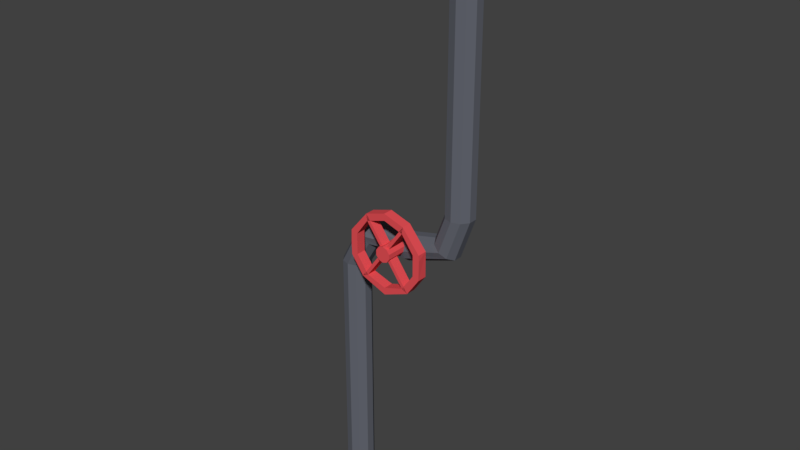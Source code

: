 # Source: tubes.blend  (saved by Blender 2.79.0; exported with 4.5.12 LTS)
import bpy
from mathutils import Matrix  # noqa: F401  (used for matrix-valued properties, if any)

bpy.ops.wm.read_factory_settings(use_empty=True)
scene = bpy.context.scene
scene.name = 'Scene'

# ---- collections
col_collection_1 = bpy.data.collections.new('Collection 1'); scene.collection.children.link(col_collection_1)

# ---- materials (node trees are filled in below, after node groups)
mat_material_001 = bpy.data.materials.new('Material.001')
mat_material_001.alpha_threshold = 0.0
mat_material_001.use_transparent_shadow = False
mat_material_001.diffuse_color = (0.8, 0.08021, 0.09279, 1.0)
mat_material_001.roughness = 0.5
mat_material_002 = bpy.data.materials.new('Material.002')
mat_material_002.alpha_threshold = 0.0
mat_material_002.use_transparent_shadow = False
mat_material_002.diffuse_color = (0.1261, 0.1347, 0.1626, 1.0)
mat_material_002.roughness = 0.5

# ---- material node trees

# ---- world
world_world = bpy.data.worlds.new('World'); scene.world = world_world
world_world.color = (0.05088, 0.05088, 0.05088)
world_world.use_sun_shadow = False
world_world.sun_shadow_jitter_overblur = 0.0
world_world.cycles.sampling_method = 'MANUAL'

# ---- meshes
me_cylinder = bpy.data.meshes.new('Cylinder')
me_cylinder.from_pydata([(0.0, 1.0, -1.0), (0.0, 1.0, 1.0), (0.5878, 0.809, -1.0), (0.5878, 0.809, 1.0), (0.9511, 0.309, -1.0), (0.9511, 0.309, 1.0), (0.9511, -0.309, -1.0), (0.9511, -0.309, 1.0), (0.5878, -0.809, -1.0), (0.5878, -0.809, 1.0), (-8.742e-08, -1.0, -1.0), (-8.742e-08, -1.0, 1.0), (-0.5878, -0.809, -1.0), (-0.5878, -0.809, 1.0), (-0.9511, -0.309, -1.0), (-0.9511, -0.309, 1.0), (-0.9511, 0.309, -1.0), (-0.9511, 0.309, 1.0), (-0.5878, 0.809, -1.0), (-0.5878, 0.809, 1.0), (2.487, -3.632, 0.8436), (2.487, -3.632, 0.2985), (4.044, -1.489, 0.8436), (4.044, -1.489, 0.2985), (-0.03284, -4.451, 0.8436), (-0.03284, -4.451, 0.2985), (-2.553, -3.632, 0.8436), (-2.553, -3.632, 0.2985), (-4.11, -1.489, 0.2985), (-4.11, -1.489, 0.8436), (-4.11, 1.161, 0.2985), (-4.11, 1.161, 0.8436), (-4.11, -0.2748, 0.8436), (4.044, 1.161, 0.8436), (4.044, 0.6972, 0.8436), (4.044, 1.161, 0.2985), (2.487, 3.304, 0.8436), (2.487, 3.304, 0.2985), (-2.553, 3.304, 0.2985), (-2.553, 3.304, 0.8436), (-0.03284, 4.123, 0.8436), (-0.03284, 4.123, 0.2985), (3.271, -4.019, 0.8436), (3.271, -4.019, 0.2985), (4.876, -1.759, 0.8436), (4.876, -1.759, 0.2985), (-0.03284, -5.326, 0.8436), (-0.03284, -5.326, 0.2985), (-3.337, -4.019, 0.8436), (-3.337, -4.019, 0.2985), (-4.942, -1.759, 0.2985), (-4.942, -1.759, 0.8436), (-4.942, 1.431, 0.2985), (-4.942, 1.431, 0.8436), (-4.985, -0.2748, 0.8436), (4.876, 1.431, 0.8436), (4.919, 0.6972, 0.8436), (4.876, 1.431, 0.2985), (2.613, 4.17, 0.8436), (2.613, 4.17, 0.2985), (-2.678, 4.17, 0.2985), (-2.678, 4.17, 0.8436), (-0.03284, 4.998, 0.8436), (-0.03284, 4.998, 0.2985)], [], [(0, 1, 3, 2), (2, 3, 5, 4), (4, 5, 7, 6), (6, 7, 9, 8), (8, 9, 11, 10), (10, 11, 13, 12), (12, 13, 15, 14), (14, 15, 17, 16), (3, 1, 19, 17, 15, 13, 11, 9, 7, 5), (16, 17, 19, 18), (18, 19, 1, 0), (0, 2, 4, 6, 8, 10, 12, 14, 16, 18), (28, 29, 26, 27), (23, 22, 34, 33, 35), (37, 36, 40, 41), (21, 20, 22, 23), (35, 33, 36, 37), (38, 39, 31, 30), (41, 40, 39, 38), (25, 24, 20, 21), (27, 26, 24, 25), (21, 20, 39, 38), (30, 31, 32, 29, 28), (27, 37, 36, 26), (50, 49, 48, 51), (45, 57, 55, 56, 44), (59, 63, 62, 58), (43, 45, 44, 42), (57, 59, 58, 55), (60, 52, 53, 61), (63, 60, 61, 62), (47, 43, 42, 46), (49, 47, 46, 48), (43, 60, 61, 42), (52, 50, 51, 54, 53), (49, 48, 58, 59), (39, 20, 42, 61), (22, 20, 42, 44), (21, 23, 45, 43), (20, 24, 46, 42), (25, 21, 43, 47), (24, 26, 48, 46), (27, 25, 47, 49), (34, 22, 44, 56), (23, 35, 57, 45), (28, 27, 49, 50), (26, 29, 51, 48), (30, 28, 50, 52), (32, 31, 53, 54), (29, 32, 54, 51), (33, 34, 56, 55), (36, 33, 55, 58), (35, 37, 59, 57), (38, 30, 52, 60), (31, 39, 61, 53), (39, 40, 62, 61), (41, 38, 60, 63), (40, 36, 58, 62), (37, 41, 63, 59), (21, 38, 60, 43), (37, 27, 49, 59), (26, 36, 58, 48)])
_uv = me_cylinder.uv_layers.new(name='UVMap')
_uv.uv.foreach_set('vector', [0.1933, 0.6055, 0.1933, 0.7056, 0.1652, 0.7056, 0.1652, 0.6055, 0.1652, 0.6055, 0.1652, 0.7056, 0.1353, 0.7056, 0.1353, 0.6055, 0.5125, 0.6055, 0.5125, 0.5054, 0.5353, 0.5054, 0.5353, 0.6055, 0.5353, 0.6055, 0.5353, 0.5054, 0.5657, 0.5054, 0.5657, 0.6055, 0.5657, 0.6055, 0.5657, 0.5054, 0.5924, 0.5054, 0.5924, 0.6055, 0.2504, 0.6055, 0.2504, 0.7056, 0.2238, 0.7056, 0.2238, 0.6055, 0.2238, 0.6055, 0.2238, 0.7056, 0.1933, 0.7056, 0.1933, 0.6055, 0.4322, 0.6055, 0.4322, 0.5054, 0.4568, 0.5054, 0.4568, 0.6055, 0.2296, 0.5709, 0.2296, 0.54, 0.2477, 0.515, 0.2768, 0.5054, 0.306, 0.515, 0.324, 0.54, 0.324, 0.5709, 0.306, 0.596, 0.2768, 0.6055, 0.2477, 0.596, 0.4568, 0.6055, 0.4568, 0.5054, 0.4874, 0.5054, 0.4874, 0.6055, 0.4874, 0.6055, 0.4874, 0.5054, 0.5125, 0.5054, 0.5125, 0.6055, 0.1353, 0.5709, 0.1353, 0.54, 0.1533, 0.515, 0.1825, 0.5054, 0.2116, 0.515, 0.2296, 0.54, 0.2296, 0.5709, 0.2116, 0.596, 0.1825, 0.6055, 0.1533, 0.596, 0.6194, 0.7564, 0.5924, 0.7564, 0.5924, 0.6269, 0.6194, 0.6269, 0.324, 0.7464, 0.3511, 0.7464, 0.3511, 0.8339, 0.3511, 0.8524, 0.324, 0.8524, 0.6194, 0.6372, 0.6465, 0.6372, 0.6465, 0.7522, 0.6194, 0.7522, 0.324, 0.6139, 0.3511, 0.6139, 0.3511, 0.7464, 0.324, 0.7464, 0.6194, 0.5054, 0.6465, 0.5054, 0.6465, 0.6372, 0.6194, 0.6372, 0.3781, 0.7354, 0.3511, 0.7354, 0.3511, 0.6037, 0.3781, 0.6037, 0.3781, 0.8505, 0.3511, 0.8505, 0.3511, 0.7354, 0.3781, 0.7354, 0.324, 0.5054, 0.3511, 0.5054, 0.3511, 0.6139, 0.324, 0.6139, 0.6194, 0.6269, 0.5924, 0.6269, 0.5924, 0.5054, 0.6194, 0.5054, 0.08115, 0.9319, 0.0541, 0.9319, 0.0541, 0.5054, 0.08115, 0.5054, 0.3781, 0.6037, 0.3511, 0.6037, 0.3511, 0.5504, 0.3511, 0.5054, 0.3781, 0.5054, 0.0541, 0.5054, 0.0541, 0.9319, 0.02705, 0.9319, 0.02705, 0.5054, 0.4322, 0.5054, 0.4322, 0.6432, 0.4052, 0.6432, 0.4052, 0.5054, 0.1082, 0.6237, 0.1082, 0.5054, 0.1353, 0.5054, 0.1353, 0.5312, 0.1353, 0.6237, 0.3781, 0.632, 0.3781, 0.5054, 0.4052, 0.5054, 0.4052, 0.632, 0.1082, 0.7614, 0.1082, 0.6237, 0.1353, 0.6237, 0.1353, 0.7614, 0.3781, 0.8076, 0.3781, 0.632, 0.4052, 0.632, 0.4052, 0.8076, 0.1082, 0.618, 0.1082, 0.7956, 0.08115, 0.7956, 0.08115, 0.618, 0.1082, 0.5054, 0.1082, 0.618, 0.08115, 0.618, 0.08115, 0.5054, 0.1082, 0.9209, 0.1082, 0.7614, 0.1353, 0.7614, 0.1353, 0.9209, 0.4322, 0.6432, 0.4322, 0.8026, 0.4052, 0.8026, 0.4052, 0.6432, 0.02705, 0.5054, 0.02705, 1.0, 0.0, 1.0, 1.775e-08, 0.5054, 0.1082, 0.7956, 0.1082, 0.9232, 0.08115, 0.9232, 0.08115, 0.8651, 0.08115, 0.7956, 1.0, 0.5064, 0.9729, 0.5064, 0.9729, 2.386e-08, 1.0, 0.0, 0.748, 0.4681, 0.7215, 0.03992, 0.7393, 0.0, 0.7705, 0.5054, 0.8488, 0.07295, 0.7215, 0.03992, 0.7393, 0.0, 0.8721, 0.03602, 0.04224, 0.2005, 0.05043, 0.3328, 0.01007, 0.3489, 0.0, 0.2106, 0.7215, 0.03992, 0.5992, 0.08866, 0.5716, 0.05493, 0.7393, 0.0, 0.1127, 0.08866, 0.04224, 0.2005, 0.0, 0.2106, 0.08509, 0.05493, 0.5992, 0.08866, 0.5287, 0.2005, 0.4865, 0.2106, 0.5716, 0.05493, 0.235, 0.03992, 0.1127, 0.08866, 0.08509, 0.05493, 0.2528, 0.0, 0.9179, 0.1573, 0.8488, 0.07295, 0.8721, 0.03602, 0.9514, 0.1294, 0.05043, 0.3328, 0.1342, 0.435, 0.1109, 0.472, 0.01007, 0.3489, 0.3624, 0.07295, 0.235, 0.03992, 0.2528, 0.0, 0.3856, 0.03602, 0.5287, 0.2005, 0.5369, 0.3328, 0.4965, 0.3489, 0.4865, 0.2106, 0.4461, 0.1751, 0.3624, 0.07295, 0.3856, 0.03602, 0.4865, 0.159, 0.5753, 0.3797, 0.6207, 0.435, 0.5974, 0.472, 0.5418, 0.4075, 0.5369, 0.3328, 0.5753, 0.3797, 0.5418, 0.4075, 0.4965, 0.3489, 0.9326, 0.1751, 0.9179, 0.1573, 0.9514, 0.1294, 0.9729, 0.159, 0.9408, 0.3074, 0.9326, 0.1751, 0.9729, 0.159, 0.9729, 0.3368, 0.1342, 0.435, 0.2615, 0.4681, 0.2841, 0.5054, 0.1109, 0.472, 0.4543, 0.3074, 0.4461, 0.1751, 0.4865, 0.159, 0.4865, 0.3368, 0.6207, 0.435, 0.748, 0.4681, 0.7705, 0.5054, 0.5974, 0.472, 0.748, 0.4681, 0.8703, 0.4193, 0.8979, 0.4531, 0.7705, 0.5054, 0.3838, 0.4193, 0.4543, 0.3074, 0.4865, 0.3368, 0.4114, 0.4531, 0.8703, 0.4193, 0.9408, 0.3074, 0.9729, 0.3368, 0.8979, 0.4531, 0.2615, 0.4681, 0.3838, 0.4193, 0.4114, 0.4531, 0.2841, 0.5054, 0.04224, 0.2005, 0.4543, 0.3074, 0.4865, 0.3368, 0.0, 0.2106, 0.2615, 0.4681, 0.235, 0.03992, 0.2528, 0.0, 0.2841, 0.5054, 0.5287, 0.2005, 0.9408, 0.3074, 0.9729, 0.3368, 0.4865, 0.2106])
me_cylinder.materials.append(mat_material_001)
me_cylinder.use_remesh_preserve_volume = False
me_cylinder.use_remesh_preserve_attributes = False
me_cylinder.use_mirror_vertex_groups = False
me_cylinder.update()
me_circle = bpy.data.meshes.new('Circle')
me_circle.from_pydata([(-1.199e-08, 0.3829, -2.309), (-0.2251, 0.3098, -2.309), (-0.3641, 0.1183, -2.309), (-0.3641, -0.1183, -2.309), (-0.2251, -0.3098, -2.309), (2.148e-08, -0.3829, -2.309), (0.2251, -0.3098, -2.309), (0.3641, -0.1183, -2.309), (0.3641, 0.1183, -2.309), (0.2251, 0.3098, -2.309), (-1.199e-08, 0.3829, 2.309), (-0.2251, 0.3098, 2.309), (-0.3641, 0.1183, 2.309), (-0.3641, -0.1183, 2.309), (-0.2251, -0.3098, 2.309), (2.148e-08, -0.3829, 2.309), (0.2251, -0.3098, 2.309), (0.3641, -0.1183, 2.309), (0.3641, 0.1183, 2.309), (0.2251, 0.3098, 2.309), (0.4296, 0.3389, 3.177), (0.5609, 0.4189, 3.028), (0.3484, 0.1294, 3.269), (0.3484, -0.1294, 3.269), (0.4296, -0.3389, 3.177), (0.5609, -0.4189, 3.028), (0.6922, -0.3389, 2.879), (0.7734, -0.1294, 2.787), (0.7734, 0.1294, 2.787), (0.6922, 0.3389, 2.879), (0.9347, 0.2899, 3.185), (0.9324, 0.3583, 3.035), (0.9362, 0.1107, 3.278), (0.9362, -0.1107, 3.278), (0.9347, -0.2899, 3.185), (0.9324, -0.3583, 3.035), (0.9301, -0.2899, 2.884), (0.9286, -0.1107, 2.791), (0.9286, 0.1107, 2.791), (0.9301, 0.2899, 2.884), (1.834, 0.3078, 3.182), (1.832, 0.3805, 3.022), (1.836, 0.1176, 3.281), (1.836, -0.1176, 3.281), (1.834, -0.3078, 3.182), (1.832, -0.3805, 3.022), (1.83, -0.3078, 2.862), (1.828, -0.1176, 2.763), (1.828, 0.1176, 2.763), (1.83, 0.3078, 2.862), (2.756, 0.3098, 3.362), (2.94, 0.3829, 3.268), (2.643, 0.1183, 3.419), (2.643, -0.1183, 3.419), (2.756, -0.3098, 3.362), (2.94, -0.3829, 3.268), (3.123, -0.3098, 3.175), (3.236, -0.1183, 3.117), (3.236, 0.1183, 3.117), (3.123, 0.3098, 3.175), (3.053, 0.3098, 3.931), (3.278, 0.3829, 3.93), (2.914, 0.1183, 3.932), (2.914, -0.1183, 3.932), (3.053, -0.3098, 3.931), (3.278, -0.3829, 3.93), (3.503, -0.3098, 3.928), (3.643, -0.1183, 3.928), (3.643, 0.1183, 3.928), (3.503, 0.3098, 3.928), (3.063, 0.3098, 9.232), (3.288, 0.3829, 9.231), (2.924, 0.1183, 9.233), (2.924, -0.1183, 9.233), (3.063, -0.3098, 9.232), (3.288, -0.3829, 9.231), (3.513, -0.3098, 9.23), (3.652, -0.1183, 9.229), (3.652, 0.1183, 9.229), (3.513, 0.3098, 9.23)], [], [(1, 0, 9, 8, 7, 6, 5, 4, 3, 2), (18, 19, 29, 28), (1, 2, 12, 11), (8, 9, 19, 18), (5, 6, 16, 15), (2, 3, 13, 12), (9, 0, 10, 19), (6, 7, 17, 16), (3, 4, 14, 13), (0, 1, 11, 10), (7, 8, 18, 17), (4, 5, 15, 14), (25, 26, 36, 35), (15, 16, 26, 25), (12, 13, 23, 22), (19, 10, 21, 29), (16, 17, 27, 26), (13, 14, 24, 23), (10, 11, 20, 21), (17, 18, 28, 27), (14, 15, 25, 24), (11, 12, 22, 20), (32, 33, 43, 42), (22, 23, 33, 32), (29, 21, 31, 39), (26, 27, 37, 36), (23, 24, 34, 33), (21, 20, 30, 31), (27, 28, 38, 37), (24, 25, 35, 34), (20, 22, 32, 30), (28, 29, 39, 38), (46, 47, 57, 56), (39, 31, 41, 49), (36, 37, 47, 46), (33, 34, 44, 43), (31, 30, 40, 41), (37, 38, 48, 47), (34, 35, 45, 44), (30, 32, 42, 40), (38, 39, 49, 48), (35, 36, 46, 45), (53, 54, 64, 63), (43, 44, 54, 53), (41, 40, 50, 51), (47, 48, 58, 57), (44, 45, 55, 54), (40, 42, 52, 50), (48, 49, 59, 58), (45, 46, 56, 55), (42, 43, 53, 52), (49, 41, 51, 59), (61, 60, 70, 71), (51, 50, 60, 61), (57, 58, 68, 67), (54, 55, 65, 64), (50, 52, 62, 60), (58, 59, 69, 68), (55, 56, 66, 65), (52, 53, 63, 62), (59, 51, 61, 69), (56, 57, 67, 66), (70, 72, 73, 74, 75, 76, 77, 78, 79, 71), (67, 68, 78, 77), (64, 65, 75, 74), (60, 62, 72, 70), (68, 69, 79, 78), (65, 66, 76, 75), (62, 63, 73, 72), (69, 61, 71, 79), (66, 67, 77, 76), (63, 64, 74, 73)])
_uv = me_circle.uv_layers.new(name='UVMap')
_uv.uv.foreach_set('vector', [0.7752, 0.648, 0.7576, 0.6317, 0.7576, 0.6115, 0.7752, 0.5951, 0.8036, 0.5888, 0.8321, 0.595, 0.8497, 0.6113, 0.8497, 0.6315, 0.8321, 0.6479, 0.8036, 0.6542, 0.9721, 0.393, 0.9963, 0.3911, 1.0, 0.4456, 0.9735, 0.4389, 0.6756, 0.001916, 0.6998, 0.0, 0.6998, 0.3907, 0.6756, 0.3926, 0.9721, 0.001832, 0.9963, 0.0, 0.9963, 0.3911, 0.9721, 0.393, 0.0604, 0.9929, 0.0359, 0.983, 0.2848, 0.6393, 0.3093, 0.6492, 0.6998, 0.0, 0.7297, 0.0, 0.7297, 0.3907, 0.6998, 0.3907, 0.3718, 0.01701, 0.3963, 0.007081, 0.6453, 0.3508, 0.6208, 0.3607, 0.918, 0.0, 0.9422, 0.001832, 0.9422, 0.393, 0.918, 0.3911, 0.7297, 0.0, 0.7539, 0.001916, 0.7539, 0.3926, 0.7297, 0.3907, 0.3963, 0.007081, 0.4229, 0.0, 0.6719, 0.3437, 0.6453, 0.3508, 0.9422, 0.001832, 0.9721, 0.001832, 0.9721, 0.393, 0.9422, 0.393, 0.08699, 1.0, 0.0604, 0.9929, 0.3093, 0.6492, 0.3359, 0.6563, 0.2839, 0.5752, 0.2621, 0.5798, 0.2361, 0.5695, 0.243, 0.5595, 0.3093, 0.6492, 0.2848, 0.6393, 0.2621, 0.5798, 0.2839, 0.5752, 0.6998, 0.3907, 0.7297, 0.3907, 0.7311, 0.4817, 0.6984, 0.4817, 0.6208, 0.3607, 0.6453, 0.3508, 0.6199, 0.4248, 0.5981, 0.4202, 0.918, 0.3911, 0.9422, 0.393, 0.9408, 0.4389, 0.9143, 0.4456, 0.7297, 0.3907, 0.7539, 0.3926, 0.7576, 0.4751, 0.7311, 0.4817, 0.6453, 0.3508, 0.6719, 0.3437, 0.644, 0.4325, 0.6199, 0.4248, 0.9422, 0.393, 0.9721, 0.393, 0.9735, 0.4389, 0.9408, 0.4389, 0.3359, 0.6563, 0.3093, 0.6492, 0.2839, 0.5752, 0.308, 0.5675, 0.6756, 0.3926, 0.6998, 0.3907, 0.6984, 0.4817, 0.6719, 0.4751, 0.7287, 0.6379, 0.7007, 0.6379, 0.6999, 0.5609, 0.7296, 0.5609, 0.7311, 0.6883, 0.6984, 0.6883, 0.7007, 0.6379, 0.7287, 0.6379, 0.5981, 0.4202, 0.6199, 0.4248, 0.5789, 0.4405, 0.572, 0.4305, 1.0, 0.6646, 0.9735, 0.6583, 0.9711, 0.645, 0.9938, 0.6442, 0.6984, 0.6883, 0.6719, 0.6818, 0.6781, 0.6385, 0.7007, 0.6379, 0.6199, 0.4248, 0.644, 0.4325, 0.5877, 0.4531, 0.5789, 0.4405, 0.9735, 0.6583, 0.9408, 0.6583, 0.9431, 0.645, 0.9711, 0.645, 0.308, 0.5675, 0.2839, 0.5752, 0.243, 0.5595, 0.2518, 0.5469, 0.7576, 0.6818, 0.7311, 0.6883, 0.7287, 0.6379, 0.7514, 0.6385, 0.9408, 0.6583, 0.9143, 0.6646, 0.9205, 0.6442, 0.9431, 0.645, 0.9961, 0.5676, 0.972, 0.5684, 0.9721, 0.4456, 0.9963, 0.4548, 0.572, 0.4305, 0.5789, 0.4405, 0.4758, 0.4731, 0.4685, 0.4625, 0.9938, 0.6442, 0.9711, 0.645, 0.972, 0.5684, 0.9961, 0.5676, 0.7007, 0.6379, 0.6781, 0.6385, 0.6758, 0.5615, 0.6999, 0.5609, 0.5789, 0.4405, 0.5877, 0.4531, 0.4852, 0.4865, 0.4758, 0.4731, 0.9711, 0.645, 0.9431, 0.645, 0.9423, 0.5684, 0.972, 0.5684, 0.2518, 0.5469, 0.243, 0.5595, 0.1399, 0.5269, 0.1493, 0.5135, 0.7514, 0.6385, 0.7287, 0.6379, 0.7296, 0.5609, 0.7537, 0.5615, 0.9431, 0.645, 0.9205, 0.6442, 0.9182, 0.5676, 0.9423, 0.5684, 0.243, 0.5595, 0.2361, 0.5695, 0.1326, 0.5375, 0.1399, 0.5269, 0.8901, 0.00333, 0.9143, 0.0, 0.9143, 0.05224, 0.8901, 0.05039, 0.6999, 0.5609, 0.6758, 0.5615, 0.6756, 0.4817, 0.6998, 0.4912, 0.4758, 0.4731, 0.4852, 0.4865, 0.3902, 0.5347, 0.3633, 0.5332, 0.972, 0.5684, 0.9423, 0.5684, 0.9422, 0.4456, 0.9721, 0.4456, 0.1493, 0.5135, 0.1399, 0.5269, 0.02737, 0.4668, 0.05425, 0.4653, 0.7537, 0.5615, 0.7296, 0.5609, 0.7297, 0.4912, 0.7539, 0.4817, 0.9423, 0.5684, 0.9182, 0.5676, 0.918, 0.4548, 0.9422, 0.4456, 0.1399, 0.5269, 0.1326, 0.5375, 0.002579, 0.4654, 0.02737, 0.4668, 0.7296, 0.5609, 0.6999, 0.5609, 0.6998, 0.4912, 0.7297, 0.4912, 0.4685, 0.4625, 0.4758, 0.4731, 0.3633, 0.5332, 0.3385, 0.5346, 0.3605, 0.5953, 0.3872, 0.5883, 0.6719, 0.9832, 0.6452, 0.9902, 0.3633, 0.5332, 0.3902, 0.5347, 0.3872, 0.5883, 0.3605, 0.5953, 0.7818, 0.0, 0.8117, 0.0, 0.8117, 0.07402, 0.7818, 0.07402, 0.05425, 0.4653, 0.02737, 0.4668, 0.02457, 0.4047, 0.05122, 0.4117, 0.8359, 0.0, 0.8601, 0.00333, 0.8601, 0.05039, 0.8359, 0.05224, 0.8117, 0.0, 0.8359, 0.003404, 0.8359, 0.07225, 0.8117, 0.07402, 0.02737, 0.4668, 0.002579, 0.4654, 0.0, 0.3949, 0.02457, 0.4047, 0.8601, 0.00333, 0.8901, 0.00333, 0.8901, 0.05039, 0.8601, 0.05039, 0.3385, 0.5346, 0.3633, 0.5332, 0.3605, 0.5953, 0.3359, 0.6051, 0.7576, 0.003404, 0.7818, 0.0, 0.7818, 0.07402, 0.7576, 0.07225, 0.832, 0.5294, 0.8495, 0.5458, 0.8495, 0.5661, 0.832, 0.5825, 0.8036, 0.5888, 0.7751, 0.5825, 0.7576, 0.5661, 0.7576, 0.5458, 0.7751, 0.5294, 0.8036, 0.5231, 0.7818, 0.07402, 0.8117, 0.07402, 0.8117, 0.5231, 0.7818, 0.5231, 0.05122, 0.4117, 0.02457, 0.4047, 0.3093, 0.00984, 0.3359, 0.01683, 0.8359, 0.05224, 0.8601, 0.05039, 0.8601, 0.499, 0.8359, 0.5009, 0.8117, 0.07402, 0.8359, 0.07225, 0.8359, 0.5214, 0.8117, 0.5231, 0.02457, 0.4047, 0.0, 0.3949, 0.2847, 0.0, 0.3093, 0.00984, 0.8601, 0.05039, 0.8901, 0.05039, 0.8901, 0.499, 0.8601, 0.499, 0.3359, 0.6051, 0.3605, 0.5953, 0.6452, 0.9902, 0.6207, 1.0, 0.7576, 0.07225, 0.7818, 0.07402, 0.7818, 0.5231, 0.7576, 0.5214, 0.8901, 0.05039, 0.9143, 0.05224, 0.9143, 0.5009, 0.8901, 0.499])
me_circle.materials.append(mat_material_002)
me_circle.use_remesh_preserve_volume = False
me_circle.use_remesh_preserve_attributes = False
me_circle.use_mirror_vertex_groups = False
me_circle.update()

# ---- objects
ob_cylinder = bpy.data.objects.new('Cylinder', me_cylinder)
ob_circle = bpy.data.objects.new('Circle', me_circle)

# ---- transforms, parenting, visibility, modifiers, constraints
ob_cylinder.location = (0.3842, -0.09823, 1.775)
ob_cylinder.rotation_euler = (1.571, -0.0, 0.0)
ob_cylinder.scale = (0.0502, 0.0502, 0.1146)
ob_cylinder.lineart.crease_threshold = 0.0
ob_circle.location = (-2.77e-09, 7.964e-09, 0.7771)
ob_circle.scale = (0.2324, 0.2324, 0.3248)
ob_circle.lineart.crease_threshold = 0.0

# ---- collection membership
col_collection_1.objects.link(ob_cylinder)
col_collection_1.objects.link(ob_circle)

# ---- scene / render settings (as saved in the file)
scene.frame_start = 1; scene.frame_end = 250; scene.frame_set(1)
scene.render.engine = 'BLENDER_EEVEE_NEXT'
scene.render.resolution_percentage = 50
scene.render.dither_intensity = 0.0
scene.cycles.use_denoising = False
scene.cycles.samples = 128
scene.cycles.sampling_pattern = 'TABULATED_SOBOL'
scene.cycles.use_adaptive_sampling = False
scene.cycles.use_light_tree = False
scene.cycles.blur_glossy = 0.0
scene.cycles.sample_clamp_indirect = 0.0
scene.view_settings.view_transform = 'Standard'
bpy.context.view_layer.update()

# ---- added for rendering (the .blend has no active camera and no usable light): camera, sun
cam_auto = bpy.data.cameras.new('AutoCamera')
cam_auto.lens = 50.0
cam_auto.sensor_width = 36.0
cam_auto.clip_end = 1000.0
ob_auto_camera = bpy.data.objects.new('AutoCamera', cam_auto)
scene.collection.objects.link(ob_auto_camera)
ob_auto_camera.location = (3.968, -4.36094, 4.77035)
ob_auto_camera.rotation_euler = (1.09748, -7.21219e-08, 0.694738)
scene.camera = ob_auto_camera
light_auto_sun = bpy.data.lights.new('AutoSun', 'SUN')
light_auto_sun.energy = 3.0
light_auto_sun.angle = 0.0523599
ob_auto_sun = bpy.data.objects.new('AutoSun', light_auto_sun)
scene.collection.objects.link(ob_auto_sun)
ob_auto_sun.rotation_euler = (0.872665, 0.174533, 0.523599)
bpy.context.view_layer.update()

